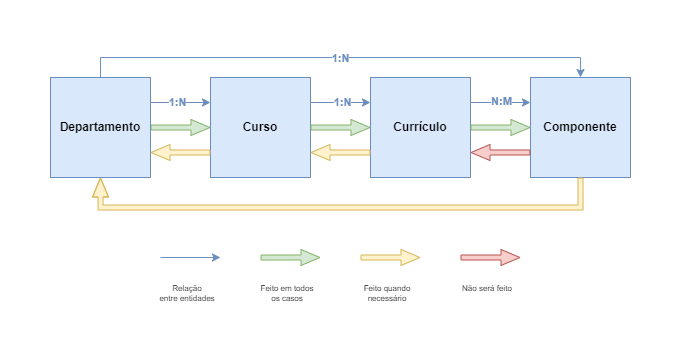

The diagram above was exported from draw.io. Its source (the exported page's mxGraphModel, read from the mxfile embedded in the PNG):
<mxGraphModel dx="1366" dy="703" grid="1" gridSize="10" guides="1" tooltips="1" connect="1" arrows="1" fold="1" page="1" pageScale="1" pageWidth="826" pageHeight="1169" background="none" math="0" shadow="0">
  <root>
    <mxCell id="0" />
    <mxCell id="1" parent="0" />
    <mxCell id="qRddKZDDPYB80dDuYmWu-113" value="" style="edgeStyle=orthogonalEdgeStyle;rounded=0;orthogonalLoop=1;jettySize=auto;html=1;fillColor=#dae8fc;strokeColor=#6c8ebf;exitX=1;exitY=0.25;exitDx=0;exitDy=0;entryX=0;entryY=0.25;entryDx=0;entryDy=0;" edge="1" parent="1" source="qRddKZDDPYB80dDuYmWu-109" target="qRddKZDDPYB80dDuYmWu-110">
      <mxGeometry relative="1" as="geometry">
        <mxPoint x="223" y="230" as="sourcePoint" />
        <mxPoint x="283" y="230" as="targetPoint" />
      </mxGeometry>
    </mxCell>
    <mxCell id="qRddKZDDPYB80dDuYmWu-116" value="1:N" style="edgeLabel;html=1;align=center;verticalAlign=middle;resizable=0;points=[];fontColor=#6C8EBF;fontStyle=1" vertex="1" connectable="0" parent="qRddKZDDPYB80dDuYmWu-113">
      <mxGeometry x="-0.1046" relative="1" as="geometry">
        <mxPoint as="offset" />
      </mxGeometry>
    </mxCell>
    <mxCell id="qRddKZDDPYB80dDuYmWu-122" style="edgeStyle=orthogonalEdgeStyle;rounded=0;orthogonalLoop=1;jettySize=auto;html=1;exitX=1;exitY=0.5;exitDx=0;exitDy=0;entryX=0;entryY=0.5;entryDx=0;entryDy=0;strokeWidth=1;fillColor=#d5e8d4;strokeColor=#82b366;shape=flexArrow;endSize=6;width=5;startSize=6;arcSize=20;endWidth=10;" edge="1" parent="1" source="qRddKZDDPYB80dDuYmWu-109" target="qRddKZDDPYB80dDuYmWu-110">
      <mxGeometry relative="1" as="geometry">
        <mxPoint x="233" y="260" as="sourcePoint" />
        <mxPoint x="293" y="260" as="targetPoint" />
      </mxGeometry>
    </mxCell>
    <mxCell id="qRddKZDDPYB80dDuYmWu-109" value="Departamento" style="whiteSpace=wrap;html=1;aspect=fixed;fillColor=#dae8fc;strokeColor=#6c8ebf;fontStyle=1" vertex="1" parent="1">
      <mxGeometry x="123" y="200" width="100" height="100" as="geometry" />
    </mxCell>
    <mxCell id="qRddKZDDPYB80dDuYmWu-114" value="" style="edgeStyle=orthogonalEdgeStyle;rounded=0;orthogonalLoop=1;jettySize=auto;html=1;fillColor=#dae8fc;strokeColor=#6c8ebf;exitX=1;exitY=0.25;exitDx=0;exitDy=0;entryX=0;entryY=0.25;entryDx=0;entryDy=0;" edge="1" parent="1" source="qRddKZDDPYB80dDuYmWu-110" target="qRddKZDDPYB80dDuYmWu-111">
      <mxGeometry relative="1" as="geometry">
        <mxPoint x="383" y="230" as="sourcePoint" />
        <mxPoint x="443" y="230" as="targetPoint" />
      </mxGeometry>
    </mxCell>
    <mxCell id="qRddKZDDPYB80dDuYmWu-117" value="1:N" style="edgeLabel;html=1;align=center;verticalAlign=middle;resizable=0;points=[];fontColor=#6C8EBF;fontStyle=1" vertex="1" connectable="0" parent="qRddKZDDPYB80dDuYmWu-114">
      <mxGeometry x="0.0563" relative="1" as="geometry">
        <mxPoint as="offset" />
      </mxGeometry>
    </mxCell>
    <mxCell id="qRddKZDDPYB80dDuYmWu-110" value="Curso" style="whiteSpace=wrap;html=1;aspect=fixed;fillColor=#dae8fc;strokeColor=#6c8ebf;fontStyle=1" vertex="1" parent="1">
      <mxGeometry x="283" y="200" width="100" height="100" as="geometry" />
    </mxCell>
    <mxCell id="qRddKZDDPYB80dDuYmWu-115" value="" style="edgeStyle=orthogonalEdgeStyle;rounded=0;orthogonalLoop=1;jettySize=auto;html=1;fillColor=#dae8fc;strokeColor=#6c8ebf;exitX=1;exitY=0.25;exitDx=0;exitDy=0;entryX=0;entryY=0.25;entryDx=0;entryDy=0;" edge="1" parent="1" source="qRddKZDDPYB80dDuYmWu-111" target="qRddKZDDPYB80dDuYmWu-112">
      <mxGeometry relative="1" as="geometry">
        <mxPoint x="543" y="230" as="sourcePoint" />
        <mxPoint x="603" y="230" as="targetPoint" />
      </mxGeometry>
    </mxCell>
    <mxCell id="qRddKZDDPYB80dDuYmWu-118" value="N:M" style="edgeLabel;html=1;align=center;verticalAlign=middle;resizable=0;points=[];fontColor=#6C8EBF;fontStyle=1" vertex="1" connectable="0" parent="qRddKZDDPYB80dDuYmWu-115">
      <mxGeometry x="0.0103" y="1" relative="1" as="geometry">
        <mxPoint as="offset" />
      </mxGeometry>
    </mxCell>
    <mxCell id="qRddKZDDPYB80dDuYmWu-111" value="Currículo" style="whiteSpace=wrap;html=1;aspect=fixed;fillColor=#dae8fc;strokeColor=#6c8ebf;fontStyle=1" vertex="1" parent="1">
      <mxGeometry x="443" y="200" width="100" height="100" as="geometry" />
    </mxCell>
    <mxCell id="qRddKZDDPYB80dDuYmWu-112" value="Componente" style="whiteSpace=wrap;html=1;aspect=fixed;fillColor=#dae8fc;strokeColor=#6c8ebf;fontStyle=1" vertex="1" parent="1">
      <mxGeometry x="603" y="200" width="100" height="100" as="geometry" />
    </mxCell>
    <mxCell id="qRddKZDDPYB80dDuYmWu-123" style="edgeStyle=orthogonalEdgeStyle;rounded=0;orthogonalLoop=1;jettySize=auto;html=1;entryX=0;entryY=0.5;entryDx=0;entryDy=0;strokeWidth=1;fillColor=#d5e8d4;strokeColor=#82b366;shape=flexArrow;endSize=6;width=5;startSize=6;arcSize=20;exitX=1;exitY=0.5;exitDx=0;exitDy=0;endWidth=10;" edge="1" parent="1" source="qRddKZDDPYB80dDuYmWu-110" target="qRddKZDDPYB80dDuYmWu-111">
      <mxGeometry relative="1" as="geometry">
        <mxPoint x="393" y="260" as="sourcePoint" />
        <mxPoint x="453" y="260" as="targetPoint" />
      </mxGeometry>
    </mxCell>
    <mxCell id="qRddKZDDPYB80dDuYmWu-124" style="edgeStyle=orthogonalEdgeStyle;rounded=0;orthogonalLoop=1;jettySize=auto;html=1;entryX=0;entryY=0.5;entryDx=0;entryDy=0;strokeWidth=1;fillColor=#d5e8d4;strokeColor=#82b366;shape=flexArrow;endSize=6;width=5;startSize=6;arcSize=20;exitX=1;exitY=0.5;exitDx=0;exitDy=0;endWidth=10;" edge="1" parent="1" source="qRddKZDDPYB80dDuYmWu-111" target="qRddKZDDPYB80dDuYmWu-112">
      <mxGeometry relative="1" as="geometry">
        <mxPoint x="553" y="260" as="sourcePoint" />
        <mxPoint x="613" y="260" as="targetPoint" />
      </mxGeometry>
    </mxCell>
    <mxCell id="qRddKZDDPYB80dDuYmWu-125" style="edgeStyle=orthogonalEdgeStyle;rounded=0;orthogonalLoop=1;jettySize=auto;html=1;exitX=0;exitY=0.75;exitDx=0;exitDy=0;entryX=1;entryY=0.75;entryDx=0;entryDy=0;strokeWidth=1;fillColor=#fff2cc;strokeColor=#d6b656;shape=flexArrow;endSize=6;width=5;startSize=6;arcSize=20;endWidth=10;" edge="1" parent="1" source="qRddKZDDPYB80dDuYmWu-110" target="qRddKZDDPYB80dDuYmWu-109">
      <mxGeometry relative="1" as="geometry">
        <mxPoint x="233" y="330" as="sourcePoint" />
        <mxPoint x="293" y="330" as="targetPoint" />
      </mxGeometry>
    </mxCell>
    <mxCell id="qRddKZDDPYB80dDuYmWu-126" style="edgeStyle=orthogonalEdgeStyle;rounded=0;orthogonalLoop=1;jettySize=auto;html=1;exitX=0;exitY=0.75;exitDx=0;exitDy=0;entryX=1;entryY=0.75;entryDx=0;entryDy=0;strokeWidth=1;fillColor=#fff2cc;strokeColor=#d6b656;shape=flexArrow;endSize=6;width=5;startSize=6;arcSize=20;endWidth=10;" edge="1" parent="1" source="qRddKZDDPYB80dDuYmWu-111" target="qRddKZDDPYB80dDuYmWu-110">
      <mxGeometry relative="1" as="geometry">
        <mxPoint x="433" y="320" as="sourcePoint" />
        <mxPoint x="373" y="320" as="targetPoint" />
      </mxGeometry>
    </mxCell>
    <mxCell id="qRddKZDDPYB80dDuYmWu-127" style="edgeStyle=orthogonalEdgeStyle;rounded=0;orthogonalLoop=1;jettySize=auto;html=1;exitX=0;exitY=0.75;exitDx=0;exitDy=0;entryX=1;entryY=0.75;entryDx=0;entryDy=0;strokeWidth=1;fillColor=#f8cecc;strokeColor=#b85450;shape=flexArrow;endSize=6;width=5;startSize=6;arcSize=20;endWidth=10;" edge="1" parent="1" source="qRddKZDDPYB80dDuYmWu-112" target="qRddKZDDPYB80dDuYmWu-111">
      <mxGeometry relative="1" as="geometry">
        <mxPoint x="603" y="300" as="sourcePoint" />
        <mxPoint x="543" y="300" as="targetPoint" />
      </mxGeometry>
    </mxCell>
    <mxCell id="qRddKZDDPYB80dDuYmWu-129" value="" style="edgeStyle=orthogonalEdgeStyle;rounded=0;orthogonalLoop=1;jettySize=auto;html=1;fillColor=#dae8fc;strokeColor=#6c8ebf;exitX=0.5;exitY=0;exitDx=0;exitDy=0;entryX=0.5;entryY=0;entryDx=0;entryDy=0;" edge="1" parent="1" source="qRddKZDDPYB80dDuYmWu-109" target="qRddKZDDPYB80dDuYmWu-112">
      <mxGeometry relative="1" as="geometry">
        <mxPoint x="213" y="350" as="sourcePoint" />
        <mxPoint x="273" y="350" as="targetPoint" />
      </mxGeometry>
    </mxCell>
    <mxCell id="qRddKZDDPYB80dDuYmWu-130" value="1:N" style="edgeLabel;html=1;align=center;verticalAlign=middle;resizable=0;points=[];fontColor=#6C8EBF;fontStyle=1" vertex="1" connectable="0" parent="qRddKZDDPYB80dDuYmWu-129">
      <mxGeometry x="-0.1046" relative="1" as="geometry">
        <mxPoint x="27" as="offset" />
      </mxGeometry>
    </mxCell>
    <mxCell id="qRddKZDDPYB80dDuYmWu-132" style="edgeStyle=orthogonalEdgeStyle;rounded=0;orthogonalLoop=1;jettySize=auto;html=1;exitX=0.5;exitY=1;exitDx=0;exitDy=0;entryX=0.5;entryY=1;entryDx=0;entryDy=0;strokeWidth=1;fillColor=#fff2cc;strokeColor=#d6b656;shape=flexArrow;endSize=6;width=5;startSize=6;arcSize=20;endWidth=10;" edge="1" parent="1" source="qRddKZDDPYB80dDuYmWu-112" target="qRddKZDDPYB80dDuYmWu-109">
      <mxGeometry relative="1" as="geometry">
        <mxPoint x="673" y="330" as="sourcePoint" />
        <mxPoint x="613" y="330" as="targetPoint" />
        <Array as="points">
          <mxPoint x="653" y="330" />
          <mxPoint x="173" y="330" />
        </Array>
      </mxGeometry>
    </mxCell>
    <mxCell id="qRddKZDDPYB80dDuYmWu-133" value="" style="edgeStyle=orthogonalEdgeStyle;rounded=0;orthogonalLoop=1;jettySize=auto;html=1;fillColor=#dae8fc;strokeColor=#6c8ebf;exitX=1;exitY=0.25;exitDx=0;exitDy=0;entryX=0;entryY=0.25;entryDx=0;entryDy=0;" edge="1" parent="1">
      <mxGeometry relative="1" as="geometry">
        <mxPoint x="233" y="380" as="sourcePoint" />
        <mxPoint x="293" y="380" as="targetPoint" />
      </mxGeometry>
    </mxCell>
    <mxCell id="qRddKZDDPYB80dDuYmWu-135" style="edgeStyle=orthogonalEdgeStyle;rounded=0;orthogonalLoop=1;jettySize=auto;html=1;exitX=1;exitY=0.5;exitDx=0;exitDy=0;entryX=0;entryY=0.5;entryDx=0;entryDy=0;strokeWidth=1;fillColor=#d5e8d4;strokeColor=#82b366;shape=flexArrow;endSize=6;width=5;startSize=6;arcSize=20;endWidth=10;" edge="1" parent="1">
      <mxGeometry relative="1" as="geometry">
        <mxPoint x="333" y="380" as="sourcePoint" />
        <mxPoint x="393" y="380" as="targetPoint" />
      </mxGeometry>
    </mxCell>
    <mxCell id="qRddKZDDPYB80dDuYmWu-136" style="edgeStyle=orthogonalEdgeStyle;rounded=0;orthogonalLoop=1;jettySize=auto;html=1;exitX=0;exitY=0.75;exitDx=0;exitDy=0;strokeWidth=1;fillColor=#fff2cc;strokeColor=#d6b656;shape=flexArrow;endSize=6;width=5;startSize=6;arcSize=20;endWidth=10;" edge="1" parent="1">
      <mxGeometry relative="1" as="geometry">
        <mxPoint x="433" y="380" as="sourcePoint" />
        <mxPoint x="493" y="380" as="targetPoint" />
      </mxGeometry>
    </mxCell>
    <mxCell id="qRddKZDDPYB80dDuYmWu-137" style="edgeStyle=orthogonalEdgeStyle;rounded=0;orthogonalLoop=1;jettySize=auto;html=1;exitX=0;exitY=0.75;exitDx=0;exitDy=0;strokeWidth=1;fillColor=#f8cecc;strokeColor=#b85450;shape=flexArrow;endSize=6;width=5;startSize=6;arcSize=20;endWidth=10;" edge="1" parent="1">
      <mxGeometry relative="1" as="geometry">
        <mxPoint x="533" y="380" as="sourcePoint" />
        <mxPoint x="593" y="380" as="targetPoint" />
      </mxGeometry>
    </mxCell>
    <mxCell id="qRddKZDDPYB80dDuYmWu-139" value="Relação&lt;div&gt;entre entidades&lt;/div&gt;" style="text;html=1;align=center;verticalAlign=top;whiteSpace=wrap;rounded=0;fontSize=8;" vertex="1" parent="1">
      <mxGeometry x="230" y="400" width="60" height="30" as="geometry" />
    </mxCell>
    <mxCell id="qRddKZDDPYB80dDuYmWu-140" value="Feito em todos os casos" style="text;html=1;align=center;verticalAlign=top;whiteSpace=wrap;rounded=0;fontSize=8;" vertex="1" parent="1">
      <mxGeometry x="330" y="400" width="60" height="30" as="geometry" />
    </mxCell>
    <mxCell id="qRddKZDDPYB80dDuYmWu-141" value="Feito quando necessário" style="text;html=1;align=center;verticalAlign=top;whiteSpace=wrap;rounded=0;fontSize=8;" vertex="1" parent="1">
      <mxGeometry x="430" y="400" width="60" height="30" as="geometry" />
    </mxCell>
    <mxCell id="qRddKZDDPYB80dDuYmWu-142" value="Não será feito" style="text;html=1;align=center;verticalAlign=top;whiteSpace=wrap;rounded=0;fontSize=8;" vertex="1" parent="1">
      <mxGeometry x="530" y="400" width="60" height="30" as="geometry" />
    </mxCell>
  </root>
</mxGraphModel>